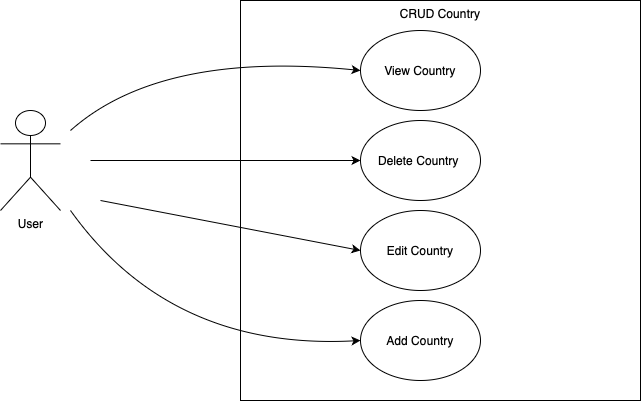

The diagram above was exported from draw.io. Its source (the exported page's mxGraphModel, read from the mxfile embedded in the PNG):
<mxGraphModel dx="978" dy="699" grid="1" gridSize="10" guides="1" tooltips="1" connect="1" arrows="1" fold="1" page="1" pageScale="1" pageWidth="827" pageHeight="1169" math="0" shadow="0">
  <root>
    <mxCell id="0" />
    <mxCell id="1" parent="0" />
    <mxCell id="IeT5tyDmgGcEtsS4UqJG-1" value="CRUD Country" style="whiteSpace=wrap;html=1;aspect=fixed;verticalAlign=top;" vertex="1" parent="1">
      <mxGeometry x="290" y="110" width="400" height="400" as="geometry" />
    </mxCell>
    <mxCell id="IeT5tyDmgGcEtsS4UqJG-2" value="User" style="shape=umlActor;verticalLabelPosition=bottom;verticalAlign=top;html=1;outlineConnect=0;" vertex="1" parent="1">
      <mxGeometry x="50" y="220" width="60" height="100" as="geometry" />
    </mxCell>
    <mxCell id="IeT5tyDmgGcEtsS4UqJG-5" value="View Country" style="ellipse;whiteSpace=wrap;html=1;" vertex="1" parent="1">
      <mxGeometry x="410" y="140" width="120" height="80" as="geometry" />
    </mxCell>
    <mxCell id="IeT5tyDmgGcEtsS4UqJG-6" value="Delete Country&amp;nbsp;" style="ellipse;whiteSpace=wrap;html=1;" vertex="1" parent="1">
      <mxGeometry x="410" y="230" width="120" height="80" as="geometry" />
    </mxCell>
    <mxCell id="IeT5tyDmgGcEtsS4UqJG-7" value="Edit Country" style="ellipse;whiteSpace=wrap;html=1;" vertex="1" parent="1">
      <mxGeometry x="410" y="320" width="120" height="80" as="geometry" />
    </mxCell>
    <mxCell id="IeT5tyDmgGcEtsS4UqJG-8" value="Add Country" style="ellipse;whiteSpace=wrap;html=1;" vertex="1" parent="1">
      <mxGeometry x="410" y="410" width="120" height="80" as="geometry" />
    </mxCell>
    <mxCell id="IeT5tyDmgGcEtsS4UqJG-9" value="" style="curved=1;endArrow=classic;html=1;rounded=0;entryX=0;entryY=0.5;entryDx=0;entryDy=0;" edge="1" parent="1" target="IeT5tyDmgGcEtsS4UqJG-5">
      <mxGeometry width="50" height="50" relative="1" as="geometry">
        <mxPoint x="120" y="240" as="sourcePoint" />
        <mxPoint x="320" y="220" as="targetPoint" />
        <Array as="points">
          <mxPoint x="210" y="160" />
        </Array>
      </mxGeometry>
    </mxCell>
    <mxCell id="IeT5tyDmgGcEtsS4UqJG-10" value="" style="curved=1;endArrow=classic;html=1;rounded=0;entryX=0;entryY=0.5;entryDx=0;entryDy=0;" edge="1" parent="1" target="IeT5tyDmgGcEtsS4UqJG-8">
      <mxGeometry width="50" height="50" relative="1" as="geometry">
        <mxPoint x="120" y="320" as="sourcePoint" />
        <mxPoint x="360" y="370" as="targetPoint" />
        <Array as="points">
          <mxPoint x="220" y="460" />
        </Array>
      </mxGeometry>
    </mxCell>
    <mxCell id="IeT5tyDmgGcEtsS4UqJG-11" value="" style="endArrow=classic;html=1;rounded=0;entryX=0;entryY=0.5;entryDx=0;entryDy=0;" edge="1" parent="1" target="IeT5tyDmgGcEtsS4UqJG-6">
      <mxGeometry width="50" height="50" relative="1" as="geometry">
        <mxPoint x="140" y="270" as="sourcePoint" />
        <mxPoint x="310" y="260" as="targetPoint" />
      </mxGeometry>
    </mxCell>
    <mxCell id="IeT5tyDmgGcEtsS4UqJG-12" value="" style="endArrow=classic;html=1;rounded=0;entryX=0;entryY=0.5;entryDx=0;entryDy=0;" edge="1" parent="1" target="IeT5tyDmgGcEtsS4UqJG-7">
      <mxGeometry width="50" height="50" relative="1" as="geometry">
        <mxPoint x="150" y="310" as="sourcePoint" />
        <mxPoint x="360" y="300" as="targetPoint" />
      </mxGeometry>
    </mxCell>
  </root>
</mxGraphModel>